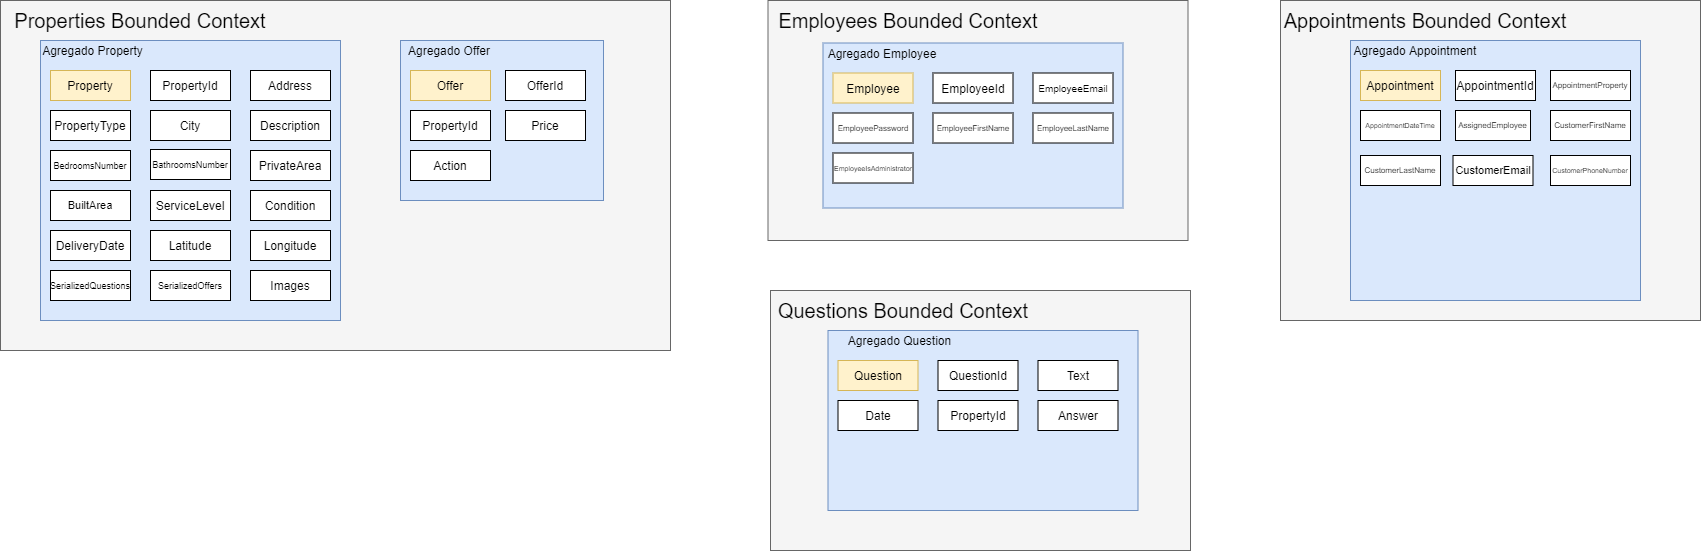

The diagram above was exported from draw.io. Its source (the exported page's mxGraphModel, read from the mxfile embedded in the PNG):
<mxGraphModel dx="2692" dy="523" grid="1" gridSize="10" guides="1" tooltips="1" connect="1" arrows="1" fold="1" page="1" pageScale="1" pageWidth="827" pageHeight="1169" math="0" shadow="0">
  <root>
    <mxCell id="0" />
    <mxCell id="1" parent="0" />
    <mxCell id="8Vbm24mh00ILx-ALt392-81" value="" style="rounded=0;whiteSpace=wrap;html=1;fontSize=8;fillColor=#f5f5f5;strokeColor=#666666;fontColor=#333333;" parent="1" vertex="1">
      <mxGeometry x="-270" y="60" width="420" height="320" as="geometry" />
    </mxCell>
    <mxCell id="UDkBL1eQ5D5Ot2P9rZAe-44" value="" style="rounded=0;whiteSpace=wrap;html=1;fillColor=#dae8fc;strokeColor=#6c8ebf;" parent="1" vertex="1">
      <mxGeometry x="-200" y="100" width="290" height="260" as="geometry" />
    </mxCell>
    <mxCell id="8Vbm24mh00ILx-ALt392-80" value="" style="rounded=0;whiteSpace=wrap;html=1;fontSize=8;fillColor=#f5f5f5;strokeColor=#666666;fontColor=#333333;" parent="1" vertex="1">
      <mxGeometry x="-782.5" y="60" width="420" height="240" as="geometry" />
    </mxCell>
    <mxCell id="8Vbm24mh00ILx-ALt392-79" value="" style="rounded=0;whiteSpace=wrap;html=1;fontSize=8;fillColor=#f5f5f5;strokeColor=#666666;fontColor=#333333;" parent="1" vertex="1">
      <mxGeometry x="-1550" y="60" width="670" height="350" as="geometry" />
    </mxCell>
    <mxCell id="8Vbm24mh00ILx-ALt392-78" value="" style="rounded=0;whiteSpace=wrap;html=1;fontSize=8;fillColor=#f5f5f5;strokeColor=#666666;fontColor=#333333;" parent="1" vertex="1">
      <mxGeometry x="-780" y="350" width="420" height="260" as="geometry" />
    </mxCell>
    <mxCell id="8Vbm24mh00ILx-ALt392-10" value="" style="rounded=0;whiteSpace=wrap;html=1;fillColor=#dae8fc;strokeColor=#6c8ebf;" parent="1" vertex="1">
      <mxGeometry x="-727.5" y="102.5" width="300" height="165" as="geometry" />
    </mxCell>
    <mxCell id="8Vbm24mh00ILx-ALt392-11" value="Agregado Employee" style="text;html=1;strokeColor=none;fillColor=none;align=center;verticalAlign=middle;whiteSpace=wrap;rounded=0;" parent="1" vertex="1">
      <mxGeometry x="-727.5" y="102.5" width="118" height="20" as="geometry" />
    </mxCell>
    <mxCell id="8Vbm24mh00ILx-ALt392-30" value="EmployeeEmail" style="rounded=0;whiteSpace=wrap;html=1;fontSize=10;" parent="1" vertex="1">
      <mxGeometry x="-517.5" y="132.5" width="80" height="30" as="geometry" />
    </mxCell>
    <mxCell id="8Vbm24mh00ILx-ALt392-31" value="EmployeePassword" style="rounded=0;whiteSpace=wrap;html=1;fontSize=8;" parent="1" vertex="1">
      <mxGeometry x="-717.5" y="172.5" width="80" height="30" as="geometry" />
    </mxCell>
    <mxCell id="8Vbm24mh00ILx-ALt392-33" value="EmployeeLastName" style="rounded=0;whiteSpace=wrap;html=1;fontSize=8;" parent="1" vertex="1">
      <mxGeometry x="-517.5" y="172.5" width="80" height="30" as="geometry" />
    </mxCell>
    <mxCell id="8Vbm24mh00ILx-ALt392-34" value="EmployeeId" style="rounded=0;whiteSpace=wrap;html=1;" parent="1" vertex="1">
      <mxGeometry x="-617.5" y="132.5" width="80" height="30" as="geometry" />
    </mxCell>
    <mxCell id="8Vbm24mh00ILx-ALt392-35" value="EmployeeFirstName" style="rounded=0;whiteSpace=wrap;html=1;fontSize=8;" parent="1" vertex="1">
      <mxGeometry x="-617.5" y="172.5" width="80" height="30" as="geometry" />
    </mxCell>
    <mxCell id="8Vbm24mh00ILx-ALt392-51" value="Employee" style="rounded=0;whiteSpace=wrap;html=1;fillColor=#fff2cc;strokeColor=#d6b656;" parent="1" vertex="1">
      <mxGeometry x="-717.5" y="132.5" width="80" height="30" as="geometry" />
    </mxCell>
    <mxCell id="8Vbm24mh00ILx-ALt392-75" value="EmployeeIsAdministrator" style="rounded=0;whiteSpace=wrap;html=1;fontSize=7;" parent="1" vertex="1">
      <mxGeometry x="-717.5" y="212.5" width="80" height="30" as="geometry" />
    </mxCell>
    <mxCell id="8Vbm24mh00ILx-ALt392-82" value="Properties Bounded Context" style="text;html=1;strokeColor=none;fillColor=none;align=center;verticalAlign=middle;whiteSpace=wrap;rounded=0;fontSize=20;" parent="1" vertex="1">
      <mxGeometry x="-1540" y="70" width="260" height="20" as="geometry" />
    </mxCell>
    <mxCell id="8Vbm24mh00ILx-ALt392-83" value="Questions Bounded Context" style="text;html=1;strokeColor=none;fillColor=none;align=center;verticalAlign=middle;whiteSpace=wrap;rounded=0;fontSize=20;" parent="1" vertex="1">
      <mxGeometry x="-782.5" y="360" width="270" height="20" as="geometry" />
    </mxCell>
    <mxCell id="8Vbm24mh00ILx-ALt392-84" value="Employees Bounded Context" style="text;html=1;strokeColor=none;fillColor=none;align=center;verticalAlign=middle;whiteSpace=wrap;rounded=0;fontSize=20;" parent="1" vertex="1">
      <mxGeometry x="-782.5" y="70" width="280" height="20" as="geometry" />
    </mxCell>
    <mxCell id="8Vbm24mh00ILx-ALt392-85" value="Appointments Bounded Context" style="text;html=1;strokeColor=none;fillColor=none;align=center;verticalAlign=middle;whiteSpace=wrap;rounded=0;fontSize=20;" parent="1" vertex="1">
      <mxGeometry x="-270" y="70" width="290" height="20" as="geometry" />
    </mxCell>
    <mxCell id="UDkBL1eQ5D5Ot2P9rZAe-28" value="" style="rounded=0;whiteSpace=wrap;html=1;fillColor=#dae8fc;strokeColor=#6c8ebf;" parent="1" vertex="1">
      <mxGeometry x="-722.5" y="390" width="310" height="180" as="geometry" />
    </mxCell>
    <mxCell id="UDkBL1eQ5D5Ot2P9rZAe-29" value="Agregado Question" style="text;html=1;strokeColor=none;fillColor=none;align=center;verticalAlign=middle;whiteSpace=wrap;rounded=0;" parent="1" vertex="1">
      <mxGeometry x="-712.5" y="390" width="122.5" height="20" as="geometry" />
    </mxCell>
    <mxCell id="UDkBL1eQ5D5Ot2P9rZAe-30" value="Question" style="rounded=0;whiteSpace=wrap;html=1;fillColor=#fff2cc;strokeColor=#d6b656;" parent="1" vertex="1">
      <mxGeometry x="-712.5" y="420" width="80" height="30" as="geometry" />
    </mxCell>
    <mxCell id="UDkBL1eQ5D5Ot2P9rZAe-31" value="QuestionId" style="rounded=0;whiteSpace=wrap;html=1;" parent="1" vertex="1">
      <mxGeometry x="-612.5" y="420" width="80" height="30" as="geometry" />
    </mxCell>
    <mxCell id="UDkBL1eQ5D5Ot2P9rZAe-32" value="Text" style="rounded=0;whiteSpace=wrap;html=1;" parent="1" vertex="1">
      <mxGeometry x="-512.5" y="420" width="80" height="30" as="geometry" />
    </mxCell>
    <mxCell id="UDkBL1eQ5D5Ot2P9rZAe-33" value="Date" style="rounded=0;whiteSpace=wrap;html=1;" parent="1" vertex="1">
      <mxGeometry x="-712.5" y="460" width="80" height="30" as="geometry" />
    </mxCell>
    <mxCell id="UDkBL1eQ5D5Ot2P9rZAe-45" value="Agregado Appointment" style="text;html=1;strokeColor=none;fillColor=none;align=center;verticalAlign=middle;whiteSpace=wrap;rounded=0;" parent="1" vertex="1">
      <mxGeometry x="-200" y="100" width="130" height="20" as="geometry" />
    </mxCell>
    <mxCell id="UDkBL1eQ5D5Ot2P9rZAe-46" value="Appointment" style="rounded=0;whiteSpace=wrap;html=1;fillColor=#fff2cc;strokeColor=#d6b656;" parent="1" vertex="1">
      <mxGeometry x="-190" y="130" width="80" height="30" as="geometry" />
    </mxCell>
    <mxCell id="UDkBL1eQ5D5Ot2P9rZAe-47" value="AppointmentId" style="rounded=0;whiteSpace=wrap;html=1;" parent="1" vertex="1">
      <mxGeometry x="-95" y="130" width="80" height="30" as="geometry" />
    </mxCell>
    <mxCell id="UDkBL1eQ5D5Ot2P9rZAe-48" value="AppointmentProperty" style="rounded=0;whiteSpace=wrap;html=1;fontSize=8;" parent="1" vertex="1">
      <mxGeometry y="130" width="80" height="30" as="geometry" />
    </mxCell>
    <mxCell id="UDkBL1eQ5D5Ot2P9rZAe-49" value="AppointmentDateTime" style="rounded=0;whiteSpace=wrap;html=1;fontSize=7;" parent="1" vertex="1">
      <mxGeometry x="-190" y="170" width="80" height="30" as="geometry" />
    </mxCell>
    <mxCell id="UDkBL1eQ5D5Ot2P9rZAe-50" value="AssignedEmployee" style="rounded=0;whiteSpace=wrap;html=1;fontSize=8;" parent="1" vertex="1">
      <mxGeometry x="-95" y="170" width="75" height="30" as="geometry" />
    </mxCell>
    <mxCell id="UDkBL1eQ5D5Ot2P9rZAe-51" value="CustomerFirstName" style="rounded=0;whiteSpace=wrap;html=1;fontSize=8;" parent="1" vertex="1">
      <mxGeometry y="170" width="80" height="30" as="geometry" />
    </mxCell>
    <mxCell id="UDkBL1eQ5D5Ot2P9rZAe-52" value="CustomerLastName" style="rounded=0;whiteSpace=wrap;html=1;fontSize=8;" parent="1" vertex="1">
      <mxGeometry x="-190" y="215" width="80" height="30" as="geometry" />
    </mxCell>
    <mxCell id="UDkBL1eQ5D5Ot2P9rZAe-53" value="CustomerEmail" style="rounded=0;whiteSpace=wrap;html=1;fontSize=11;" parent="1" vertex="1">
      <mxGeometry x="-97.5" y="215" width="80" height="30" as="geometry" />
    </mxCell>
    <mxCell id="UDkBL1eQ5D5Ot2P9rZAe-54" value="CustomerPhoneNumber" style="rounded=0;whiteSpace=wrap;html=1;fontSize=7;" parent="1" vertex="1">
      <mxGeometry y="215" width="80" height="30" as="geometry" />
    </mxCell>
    <mxCell id="UDkBL1eQ5D5Ot2P9rZAe-61" value="PropertyId" style="rounded=0;whiteSpace=wrap;html=1;" parent="1" vertex="1">
      <mxGeometry x="-612.5" y="460" width="80" height="30" as="geometry" />
    </mxCell>
    <mxCell id="UDkBL1eQ5D5Ot2P9rZAe-65" value="" style="rounded=0;whiteSpace=wrap;html=1;fillColor=#dae8fc;strokeColor=#6c8ebf;" parent="1" vertex="1">
      <mxGeometry x="-1510" y="100" width="300" height="280" as="geometry" />
    </mxCell>
    <mxCell id="UDkBL1eQ5D5Ot2P9rZAe-66" value="Agregado Property" style="text;html=1;strokeColor=none;fillColor=none;align=center;verticalAlign=middle;whiteSpace=wrap;rounded=0;" parent="1" vertex="1">
      <mxGeometry x="-1510" y="100" width="105" height="20" as="geometry" />
    </mxCell>
    <mxCell id="UDkBL1eQ5D5Ot2P9rZAe-67" value="PropertyId" style="rounded=0;whiteSpace=wrap;html=1;" parent="1" vertex="1">
      <mxGeometry x="-1400" y="130" width="80" height="30" as="geometry" />
    </mxCell>
    <mxCell id="UDkBL1eQ5D5Ot2P9rZAe-68" value="Address" style="rounded=0;whiteSpace=wrap;html=1;" parent="1" vertex="1">
      <mxGeometry x="-1300" y="130" width="80" height="30" as="geometry" />
    </mxCell>
    <mxCell id="UDkBL1eQ5D5Ot2P9rZAe-69" value="ServiceLevel" style="rounded=0;whiteSpace=wrap;html=1;" parent="1" vertex="1">
      <mxGeometry x="-1400" y="250" width="80" height="30" as="geometry" />
    </mxCell>
    <mxCell id="UDkBL1eQ5D5Ot2P9rZAe-70" value="PropertyType" style="rounded=0;whiteSpace=wrap;html=1;" parent="1" vertex="1">
      <mxGeometry x="-1500" y="170" width="80" height="30" as="geometry" />
    </mxCell>
    <mxCell id="UDkBL1eQ5D5Ot2P9rZAe-71" value="City" style="rounded=0;whiteSpace=wrap;html=1;" parent="1" vertex="1">
      <mxGeometry x="-1400" y="170" width="80" height="30" as="geometry" />
    </mxCell>
    <mxCell id="UDkBL1eQ5D5Ot2P9rZAe-72" value="BedroomsNumber" style="rounded=0;whiteSpace=wrap;html=1;fontSize=9;" parent="1" vertex="1">
      <mxGeometry x="-1500" y="210" width="80" height="30" as="geometry" />
    </mxCell>
    <mxCell id="UDkBL1eQ5D5Ot2P9rZAe-73" value="BathroomsNumber" style="rounded=0;whiteSpace=wrap;html=1;fontSize=9;" parent="1" vertex="1">
      <mxGeometry x="-1400" y="209" width="80" height="30" as="geometry" />
    </mxCell>
    <mxCell id="UDkBL1eQ5D5Ot2P9rZAe-74" value="PrivateArea" style="rounded=0;whiteSpace=wrap;html=1;" parent="1" vertex="1">
      <mxGeometry x="-1300" y="210" width="80" height="30" as="geometry" />
    </mxCell>
    <mxCell id="UDkBL1eQ5D5Ot2P9rZAe-75" value="BuiltArea" style="rounded=0;whiteSpace=wrap;html=1;fontSize=11;" parent="1" vertex="1">
      <mxGeometry x="-1500" y="250" width="80" height="30" as="geometry" />
    </mxCell>
    <mxCell id="UDkBL1eQ5D5Ot2P9rZAe-76" value="Description" style="rounded=0;whiteSpace=wrap;html=1;" parent="1" vertex="1">
      <mxGeometry x="-1300" y="170" width="80" height="30" as="geometry" />
    </mxCell>
    <mxCell id="UDkBL1eQ5D5Ot2P9rZAe-77" value="Condition" style="rounded=0;whiteSpace=wrap;html=1;" parent="1" vertex="1">
      <mxGeometry x="-1300" y="250" width="80" height="30" as="geometry" />
    </mxCell>
    <mxCell id="UDkBL1eQ5D5Ot2P9rZAe-78" value="DeliveryDate" style="rounded=0;whiteSpace=wrap;html=1;" parent="1" vertex="1">
      <mxGeometry x="-1500" y="290" width="80" height="30" as="geometry" />
    </mxCell>
    <mxCell id="UDkBL1eQ5D5Ot2P9rZAe-79" value="Images" style="rounded=0;whiteSpace=wrap;html=1;" parent="1" vertex="1">
      <mxGeometry x="-1300" y="330" width="80" height="30" as="geometry" />
    </mxCell>
    <mxCell id="UDkBL1eQ5D5Ot2P9rZAe-80" value="Latitude" style="rounded=0;whiteSpace=wrap;html=1;" parent="1" vertex="1">
      <mxGeometry x="-1400" y="290" width="80" height="30" as="geometry" />
    </mxCell>
    <mxCell id="UDkBL1eQ5D5Ot2P9rZAe-82" value="Property" style="rounded=0;whiteSpace=wrap;html=1;fillColor=#fff2cc;strokeColor=#d6b656;" parent="1" vertex="1">
      <mxGeometry x="-1500" y="130" width="80" height="30" as="geometry" />
    </mxCell>
    <mxCell id="UDkBL1eQ5D5Ot2P9rZAe-83" value="" style="rounded=0;whiteSpace=wrap;html=1;fillColor=#dae8fc;strokeColor=#6c8ebf;" parent="1" vertex="1">
      <mxGeometry x="-1150" y="100" width="203" height="160" as="geometry" />
    </mxCell>
    <mxCell id="UDkBL1eQ5D5Ot2P9rZAe-84" value="Price" style="rounded=0;whiteSpace=wrap;html=1;" parent="1" vertex="1">
      <mxGeometry x="-1045" y="170" width="80" height="30" as="geometry" />
    </mxCell>
    <mxCell id="UDkBL1eQ5D5Ot2P9rZAe-85" value="Agregado Offer" style="text;html=1;strokeColor=none;fillColor=none;align=center;verticalAlign=middle;whiteSpace=wrap;rounded=0;" parent="1" vertex="1">
      <mxGeometry x="-1150" y="100" width="98" height="20" as="geometry" />
    </mxCell>
    <mxCell id="UDkBL1eQ5D5Ot2P9rZAe-86" value="Action" style="rounded=0;whiteSpace=wrap;html=1;" parent="1" vertex="1">
      <mxGeometry x="-1140" y="210" width="80" height="30" as="geometry" />
    </mxCell>
    <mxCell id="UDkBL1eQ5D5Ot2P9rZAe-87" value="Offer" style="rounded=0;whiteSpace=wrap;html=1;fillColor=#fff2cc;strokeColor=#d6b656;" parent="1" vertex="1">
      <mxGeometry x="-1140" y="130" width="80" height="30" as="geometry" />
    </mxCell>
    <mxCell id="UDkBL1eQ5D5Ot2P9rZAe-88" value="OfferId" style="rounded=0;whiteSpace=wrap;html=1;" parent="1" vertex="1">
      <mxGeometry x="-1045" y="130" width="80" height="30" as="geometry" />
    </mxCell>
    <mxCell id="F98htXxh4p4oMyLlbvqO-2" value="SerializedQuestions" style="rounded=0;whiteSpace=wrap;html=1;fontSize=9;" parent="1" vertex="1">
      <mxGeometry x="-1500" y="330" width="80" height="30" as="geometry" />
    </mxCell>
    <mxCell id="mC4vsXqH6XXWCH9lgs5A-1" value="PropertyId" style="rounded=0;whiteSpace=wrap;html=1;" parent="1" vertex="1">
      <mxGeometry x="-1140" y="170" width="80" height="30" as="geometry" />
    </mxCell>
    <mxCell id="mC4vsXqH6XXWCH9lgs5A-2" value="SerializedOffers" style="rounded=0;whiteSpace=wrap;html=1;fontSize=9;" parent="1" vertex="1">
      <mxGeometry x="-1400" y="330" width="80" height="30" as="geometry" />
    </mxCell>
    <mxCell id="DBEiqXVPEKGtKjfg_tJo-1" value="Answer" style="rounded=0;whiteSpace=wrap;html=1;" parent="1" vertex="1">
      <mxGeometry x="-512.5" y="460" width="80" height="30" as="geometry" />
    </mxCell>
    <mxCell id="pv1Yg_lwWtp8XInl6Rhc-1" value="Longitude" style="rounded=0;whiteSpace=wrap;html=1;" vertex="1" parent="1">
      <mxGeometry x="-1300" y="290" width="80" height="30" as="geometry" />
    </mxCell>
  </root>
</mxGraphModel>